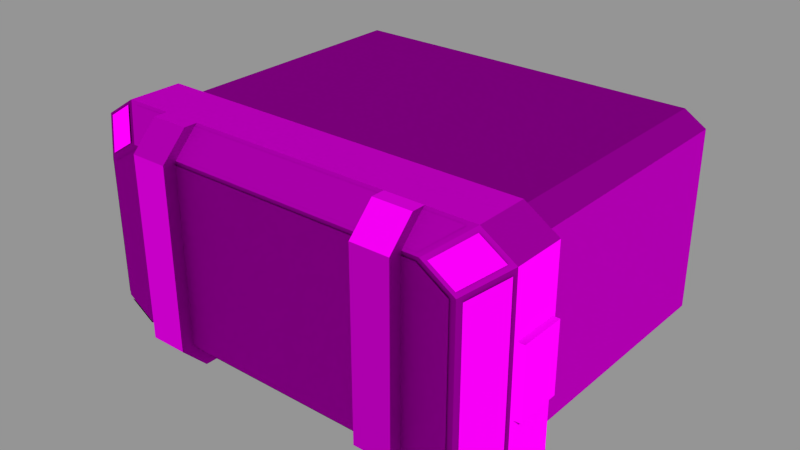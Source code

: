 # Source: InteriorLight.blend  (saved by Blender 2.76.0; exported with 4.5.12 LTS)
import bpy
from mathutils import Matrix  # noqa: F401  (used for matrix-valued properties, if any)

bpy.ops.wm.read_factory_settings(use_empty=True)
scene = bpy.context.scene
scene.name = 'Untitled'

# ---- collections
col_collection_1 = bpy.data.collections.new('Collection 1'); scene.collection.children.link(col_collection_1)

# ---- images (referenced by path relative to the original .blend; pixels are not part of the script)
import os
ASSET_DIR = os.environ.get("B2B_ASSET_DIR", "")  # directory of the original .blend (textures are referenced by path, not embedded)
HERE = os.path.dirname(os.path.abspath(__file__))  # packed textures are extracted next to this script under _unpacked/

def load_image(name, relpath, width, height, colorspace="sRGB"):
    """Load a texture the original file referenced (path relative to the .blend, or extracted next to this script)."""
    p = next((c for c in (os.path.join(HERE, relpath), os.path.join(ASSET_DIR, relpath)) if relpath and os.path.exists(c)), "")
    if p:
        img = bpy.data.images.load(p, check_existing=True)
        img.name = name
    else:  # same state as the original file: an image datablock whose file is absent (Cycles renders it pink)
        img = bpy.data.images.new(name, width, height)
        img.source = "FILE"
        img.filepath = "//" + (relpath or name)
    img.colorspace_settings.name = colorspace
    return img
img_large_light_spot_cm_dds = load_image('large_light_spot_cm.dds', 'large_light_spot_cm.dds', 1024, 1024, 'sRGB')
img_large_light_spot_ng_dds = load_image('large_light_spot_ng.dds', 'large_light_spot_ng.dds', 1024, 1024, 'Non-Color')
img_large_light_spot_add_dds = load_image('large_light_spot_add.dds', 'large_light_spot_add.dds', 1024, 1024, 'Non-Color')
img_large_light_spot_de_dds = load_image('large_light_spot_de.dds', 'large_light_spot_de.dds', 1024, 1024, 'sRGB')
img_large_light_spot_ns_dds = load_image('large_light_spot_ns.dds', 'large_light_spot_ns.dds', 1024, 1024, 'Non-Color')
img_paneltexture_cm_dds = load_image('PanelTexture_cm.dds', 'PanelTexture_cm.dds', 1024, 1024, 'sRGB')
img_paneltexture_ng_dds = load_image('PanelTexture_ng.dds', 'PanelTexture_ng.dds', 1024, 1024, 'Non-Color')
img_paneltexture_add_dds = load_image('PanelTexture_add.dds', 'PanelTexture_add.dds', 1024, 1024, 'Non-Color')
img_paneltexture_me_dds = load_image('PanelTexture_me.dds', 'PanelTexture_me.dds', 1024, 1024, 'sRGB')
img_paneltexture_ns_dds = load_image('PanelTexture_ns.dds', 'PanelTexture_ns.dds', 1024, 1024, 'Non-Color')

# ---- materials (node trees are filled in below, after node groups)
mat_light = bpy.data.materials.new('Light')
mat_light.alpha_threshold = 0.0
mat_light.roughness = 0.5
mat_emissive = bpy.data.materials.new('Emissive')
mat_emissive.alpha_threshold = 0.0
mat_emissive.roughness = 0.5
mat_emissive5 = bpy.data.materials.new('Emissive5')
mat_emissive5.alpha_threshold = 0.0
mat_emissive5.roughness = 0.5

# ---- node groups
ng_spaceengineers_dx11_shader_2 = bpy.data.node_groups.new('SpaceEngineers_DX11_Shader_2', 'ShaderNodeTree')
_s = ng_spaceengineers_dx11_shader_2.interface.new_socket(name='Surface', in_out='OUTPUT', socket_type='NodeSocketShader')
_s = ng_spaceengineers_dx11_shader_2.interface.new_socket(name='Base Color Map', in_out='INPUT', socket_type='NodeSocketColor')
_s.default_value = (0.8, 0.8, 0.8, 1.0)
_s = ng_spaceengineers_dx11_shader_2.interface.new_socket(name='Metalness Map', in_out='INPUT', socket_type='NodeSocketFloat')
_s.min_value = 0.0
_s.max_value = 1.0
_s = ng_spaceengineers_dx11_shader_2.interface.new_socket(name='Normal Map', in_out='INPUT', socket_type='NodeSocketColor')
_s.default_value = (0.5, 0.5, 1.0, 1.0)
_s = ng_spaceengineers_dx11_shader_2.interface.new_socket(name='Normal Map Strength', in_out='INPUT', socket_type='NodeSocketFloat')
_s.default_value = 1.5
_s.min_value = 0.0
_s.max_value = 10.0
_s = ng_spaceengineers_dx11_shader_2.interface.new_socket(name='Glossiness Map', in_out='INPUT', socket_type='NodeSocketFloat')
_s.min_value = 0.0
_s.max_value = 1.0
_s = ng_spaceengineers_dx11_shader_2.interface.new_socket(name='IOR', in_out='INPUT', socket_type='NodeSocketFloat')
_s.default_value = 1.45
_s.min_value = 0.0
_s.max_value = 1000.0
_s = ng_spaceengineers_dx11_shader_2.interface.new_socket(name='Ambient Occlusion Map', in_out='INPUT', socket_type='NodeSocketFloat')
_s.default_value = 1.0
_s.min_value = 0.0
_s.max_value = 1.0
_s = ng_spaceengineers_dx11_shader_2.interface.new_socket(name='Ambient Occlusion Power', in_out='INPUT', socket_type='NodeSocketFloat')
_s.default_value = 1.0
_s.min_value = 0.0
_s.max_value = 1.0
_s = ng_spaceengineers_dx11_shader_2.interface.new_socket(name='Emissivity Map', in_out='INPUT', socket_type='NodeSocketFloat')
_s.min_value = 0.0
_s.max_value = 1.0
_s = ng_spaceengineers_dx11_shader_2.interface.new_socket(name='Emissive Strength', in_out='INPUT', socket_type='NodeSocketFloat')
_s.default_value = 1.0
_s.min_value = 0.0
_s.max_value = 100.0
_s = ng_spaceengineers_dx11_shader_2.interface.new_socket(name='Emissive Color Override', in_out='INPUT', socket_type='NodeSocketFloat')
_s.min_value = 0.0
_s.max_value = 1.0
_s = ng_spaceengineers_dx11_shader_2.interface.new_socket(name='Emissive Color', in_out='INPUT', socket_type='NodeSocketColor')
_s.default_value = (0.0, 1.0, 0.0, 1.0)
_s = ng_spaceengineers_dx11_shader_2.interface.new_socket(name='Coloring Mask', in_out='INPUT', socket_type='NodeSocketFloat')
_s.min_value = 0.0
_s.max_value = 1.0
_s = ng_spaceengineers_dx11_shader_2.interface.new_socket(name='Recolor', in_out='INPUT', socket_type='NodeSocketColor')
_s.default_value = (0.8, 0.8, 0.8, 1.0)
_N = ng_spaceengineers_dx11_shader_2.nodes; _L = ng_spaceengineers_dx11_shader_2.links
n0 = _N.new('NodeFrame'); n0.name = 'F.AO'; n0.location = (-777, 439)
n0.label = 'Ambient Occlusion'
n0.width = 558
n1 = _N.new('NodeGroupInput'); n1.name = 'Input.PBR'; n1.location = (-898, -215)
n1.width = 195
n2 = _N.new('ShaderNodeInvert'); n2.name = 'RoughnessInvert'; n2.location = (-488, -178)
n2.hide = True
n3 = _N.new('NodeFrame'); n3.name = 'F.Recolor'; n3.location = (-975, -404)
n3.label = 'Recoloring'
n3.width = 1011
n4 = _N.new('NodeGroupInput'); n4.name = 'Input.Recolor'; n4.location = (-673, -11)
n4.width = 195
n5 = _N.new('NodeReroute'); n5.name = 'RR.Recolor'; n5.location = (-416, -35)
n5.width = 100
n5.socket_idname = 'NodeSocketFloatUnsigned'
n6 = _N.new('ShaderNodeSeparateColor'); n6.name = 'Recolor.Separate'; n6.location = (-219, -77)
n6.hide = True
n7 = _N.new('NodeReroute'); n7.name = 'RR.BaseColor'; n7.location = (-400, -45)
n7.width = 100
n8 = _N.new('ShaderNodeRGBCurve'); n8.name = 'Recolor.Contrast'; n8.location = (-324, -130)
n8.width = 211
_c = n8.mapping.curves[3]
while len(_c.points) > 2: _c.points.remove(_c.points[-1])
_c.points[0].location = (0.0, 0.0); _c.points[0].handle_type = 'AUTO'
_c.points[1].location = (0.13, 0.38); _c.points[1].handle_type = 'AUTO'
_p = _c.points.new(1.0, 1.0); _p.handle_type = 'AUTO'
n8.mapping.update()
n9 = _N.new('ShaderNodeMath'); n9.name = 'Recolor.Darken'; n9.location = (-77, -109)
n9.hide = True
n9.operation = 'MULTIPLY'
n9.use_clamp = True
n10 = _N.new('ShaderNodeCombineColor'); n10.name = 'Recolor.Combine'; n10.location = (50, -77)
n10.hide = True
n11 = _N.new('ShaderNodeMix'); n11.name = 'RecolorMixColor'; n11.location = (190, -37)
n11.hide = True
n11.data_type = 'RGBA'
n11.clamp_result = True
n12 = _N.new('NodeGroupInput'); n12.name = 'Input.AO'; n12.location = (-157, -67)
n12.width = 188
n13 = _N.new('ShaderNodeMath'); n13.name = 'AOPower'; n13.location = (80, -102)
n13.hide = True
n13.operation = 'POWER'
n13.use_clamp = True
n14 = _N.new('ShaderNodeMix'); n14.name = 'AOMult'; n14.location = (254, -103)
n14.hide = True
n14.data_type = 'RGBA'
n14.blend_type = 'MULTIPLY'
n14.inputs[0].default_value = 1.0
n15 = _N.new('NodeReroute'); n15.name = 'RR.Roughness'; n15.location = (-344, -188)
n15.label = 'Roughness'
n15.width = 100
n16 = _N.new('NodeGroupInput'); n16.name = 'Input.Normal'; n16.location = (-1193, 95)
n16.width = 188
n17 = _N.new('ShaderNodeNormalMap'); n17.name = 'NormalMap'; n17.location = (-914, 195)
n18 = _N.new('NodeReroute'); n18.name = 'RR.NormalA'; n18.location = (-677, 159)
n18.width = 100
n18.socket_idname = 'NodeSocketVector'
n19 = _N.new('NodeReroute'); n19.name = 'RR.NormalB'; n19.location = (-204, 158)
n19.width = 100
n19.socket_idname = 'NodeSocketVector'
n20 = _N.new('NodeFrame'); n20.name = 'F.Dielectric'; n20.location = (174, 160)
n20.label = 'Dielectric'
n20.width = 516
n21 = _N.new('ShaderNodeBsdfDiffuse'); n21.name = 'DielectricDiffuseBSDF'; n21.location = (-200, 100)
n22 = _N.new('NodeFrame'); n22.name = 'F.Emission'; n22.location = (285, -860)
n22.label = 'Emission'
n22.width = 695
n23 = _N.new('NodeGroupInput'); n23.name = 'Input.Emission'; n23.location = (-350, 76)
n23.width = 195
n24 = _N.new('NodeReroute'); n24.name = 'RR.EmissiveColor'; n24.location = (-369, -93)
n24.width = 100
n25 = _N.new('ShaderNodeMix'); n25.name = 'EmissionMixColor'; n25.location = (-71, 34)
n25.data_type = 'RGBA'
n25.clamp_result = True
n26 = _N.new('ShaderNodeEmission'); n26.name = 'Emissions'; n26.location = (118, 53)
n27 = _N.new('NodeReroute'); n27.name = 'RR.Metalness'; n27.location = (-102, -251)
n27.label = 'Metalness'
n27.width = 100
n27.socket_idname = 'NodeSocketFloatUnsigned'
n28 = _N.new('NodeFrame'); n28.name = 'F.Metallic'; n28.location = (177, -417)
n28.label = 'Metallic'
n28.width = 536
n29 = _N.new('ShaderNodeFresnel'); n29.name = 'Fresnel'; n29.location = (-561, 70)
n30 = _N.new('ShaderNodeMix'); n30.name = 'MetallicMixColor'; n30.location = (-193, 92)
n30.data_type = 'RGBA'
n30.inputs[7].default_value = (1.0, 1.0, 1.0, 1.0)
n31 = _N.new('ShaderNodeBsdfAnisotropic'); n31.name = 'MetallicGlossyBSDF'; n31.location = (-200, -100)
n31.distribution = 'ASHIKHMIN_SHIRLEY'
n32 = _N.new('ShaderNodeMixShader'); n32.name = 'MetallicMixShader'; n32.location = (136, 2)
n33 = _N.new('ShaderNodeBsdfAnisotropic'); n33.name = 'DieletricGlossBSDF'; n33.location = (-200, -200)
n33.distribution = 'ASHIKHMIN_SHIRLEY'
n34 = _N.new('ShaderNodeMixShader'); n34.name = 'DieletricMixShader'; n34.location = (116, -46)
n35 = _N.new('NodeReroute'); n35.name = 'RR.Emissivity.Map'; n35.location = (100, 89)
n35.width = 100
n35.socket_idname = 'NodeSocketFloatUnsigned'
n36 = _N.new('ShaderNodeMixShader'); n36.name = 'ComponentsMixShader'; n36.location = (649, -194)
n37 = _N.new('ShaderNodeMixShader'); n37.name = 'EmmissionMixShader'; n37.location = (878, -498)
n38 = _N.new('NodeGroupOutput'); n38.name = 'Output'; n38.location = (1163, -503)
n39 = _N.new('ShaderNodeMath'); n39.name = 'Math'; n39.location = (0, 0)
n39.operation = 'POWER'
n40 = _N.new('ShaderNodeMath'); n40.name = 'Math.001'; n40.location = (0, 0)
n40.operation = 'POWER'
n4.parent = n3
n5.parent = n3
n6.parent = n3
n7.parent = n3
n8.parent = n3
n9.parent = n3
n10.parent = n3
n11.parent = n3
n12.parent = n0
n13.parent = n0
n14.parent = n0
n21.parent = n20
n23.parent = n22
n24.parent = n22
n25.parent = n22
n26.parent = n22
n30.parent = n28
n31.parent = n28
n32.parent = n28
n33.parent = n20
n34.parent = n20
n35.parent = n22
_L.new(n1.outputs[4], n2.inputs[1])
_L.new(n4.outputs[12], n5.inputs[0])
_L.new(n4.outputs[13], n6.inputs[0])
_L.new(n4.outputs[0], n7.inputs[0])
_L.new(n7.outputs[0], n8.inputs[1])
_L.new(n6.outputs[2], n9.inputs[0])
_L.new(n8.outputs[0], n9.inputs[1])
_L.new(n6.outputs[0], n10.inputs[0])
_L.new(n6.outputs[1], n10.inputs[1])
_L.new(n9.outputs[0], n10.inputs[2])
_L.new(n5.outputs[0], n11.inputs[0])
_L.new(n7.outputs[0], n11.inputs[6])
_L.new(n10.outputs[0], n11.inputs[7])
_L.new(n12.outputs[6], n13.inputs[0])
_L.new(n12.outputs[7], n13.inputs[1])
_L.new(n11.outputs[2], n14.inputs[6])
_L.new(n13.outputs[0], n14.inputs[7])
_L.new(n2.outputs[0], n15.inputs[0])
_L.new(n16.outputs[3], n17.inputs[0])
_L.new(n16.outputs[2], n17.inputs[1])
_L.new(n17.outputs[0], n18.inputs[0])
_L.new(n18.outputs[0], n19.inputs[0])
_L.new(n14.outputs[2], n21.inputs[0])
_L.new(n15.outputs[0], n21.inputs[1])
_L.new(n19.outputs[0], n21.inputs[2])
_L.new(n11.outputs[2], n24.inputs[0])
_L.new(n23.outputs[10], n25.inputs[0])
_L.new(n24.outputs[0], n25.inputs[6])
_L.new(n23.outputs[11], n25.inputs[7])
_L.new(n25.outputs[2], n26.inputs[0])
_L.new(n23.outputs[9], n26.inputs[1])
_L.new(n1.outputs[1], n27.inputs[0])
_L.new(n16.outputs[5], n29.inputs[0])
_L.new(n18.outputs[0], n29.inputs[1])
_L.new(n29.outputs[0], n30.inputs[0])
_L.new(n27.outputs[0], n30.inputs[6])
_L.new(n11.outputs[2], n31.inputs[0])
_L.new(n19.outputs[0], n31.inputs[4])
_L.new(n30.outputs[2], n32.inputs[0])
_L.new(n21.outputs[0], n32.inputs[1])
_L.new(n31.outputs[0], n32.inputs[2])
_L.new(n19.outputs[0], n33.inputs[4])
_L.new(n29.outputs[0], n34.inputs[0])
_L.new(n21.outputs[0], n34.inputs[1])
_L.new(n33.outputs[0], n34.inputs[2])
_L.new(n23.outputs[8], n35.inputs[0])
_L.new(n27.outputs[0], n36.inputs[0])
_L.new(n34.outputs[0], n36.inputs[1])
_L.new(n32.outputs[0], n36.inputs[2])
_L.new(n35.outputs[0], n37.inputs[0])
_L.new(n36.outputs[0], n37.inputs[1])
_L.new(n26.outputs[0], n37.inputs[2])
_L.new(n37.outputs[0], n38.inputs[0])
_L.new(n15.outputs[0], n39.inputs[0])
_L.new(n39.outputs[0], n33.inputs[1])
_L.new(n15.outputs[0], n40.inputs[0])
_L.new(n40.outputs[0], n31.inputs[1])
n38.is_active_output = True
ng_spaceengineers_dx9_shader = bpy.data.node_groups.new('SpaceEngineers_DX9_Shader', 'ShaderNodeTree')
_s = ng_spaceengineers_dx9_shader.interface.new_socket(name='Surface', in_out='OUTPUT', socket_type='NodeSocketShader')
_s = ng_spaceengineers_dx9_shader.interface.new_socket(name='Diffuse', in_out='INPUT', socket_type='NodeSocketColor')
_s = ng_spaceengineers_dx9_shader.interface.new_socket(name='Emissive', in_out='INPUT', socket_type='NodeSocketFloat')
_s.default_value = 1.0
_s.min_value = 0.0
_s.max_value = 1.0
_s = ng_spaceengineers_dx9_shader.interface.new_socket(name='Normal Map', in_out='INPUT', socket_type='NodeSocketColor')
_s.default_value = (0.5, 0.5, 1.0, 1.0)
_s = ng_spaceengineers_dx9_shader.interface.new_socket(name='Specularity', in_out='INPUT', socket_type='NodeSocketFloat')
_s.min_value = 0.0
_s.max_value = 1.0
_s = ng_spaceengineers_dx9_shader.interface.new_socket(name='Uniform Color', in_out='INPUT', socket_type='NodeSocketColor')
_s.default_value = (1.0, 1.0, 1.0, 1.0)
_s = ng_spaceengineers_dx9_shader.interface.new_socket(name='Specular Intensity', in_out='INPUT', socket_type='NodeSocketFloat')
_s.min_value = 0.0
_s.max_value = 1000.0
_s = ng_spaceengineers_dx9_shader.interface.new_socket(name='Specular Power', in_out='INPUT', socket_type='NodeSocketFloat')
_s.min_value = 0.0
_s.max_value = 1000.0
_N = ng_spaceengineers_dx9_shader.nodes; _L = ng_spaceengineers_dx9_shader.links
n0 = _N.new('NodeGroupInput'); n0.name = 'Group Input'; n0.location = (-400, 0)
n1 = _N.new('NodeGroupOutput'); n1.name = 'Group Output'; n1.location = (200, 0)
n2 = _N.new('ShaderNodeNormalMap'); n2.name = 'NormalMap'; n2.location = (-200, -200)
n3 = _N.new('ShaderNodeBsdfDiffuse'); n3.name = 'DiffuseColor'; n3.location = (-200, 0)
n3.label = 'Diffuse Color'
_L.new(n0.outputs[2], n2.inputs[1])
_L.new(n0.outputs[0], n3.inputs[0])
_L.new(n2.outputs[0], n3.inputs[2])
_L.new(n3.outputs[0], n1.inputs[0])
n1.is_active_output = True

# ---- material node trees
mat_light.use_nodes = True; mat_light.node_tree.nodes.clear()
_N = mat_light.node_tree.nodes; _L = mat_light.node_tree.links
n0 = _N.new('ShaderNodeOutputMaterial'); n0.name = 'Material Output'; n0.location = (800, 150)
n1 = _N.new('ShaderNodeTexImage'); n1.name = 'ColorMetalTexture'; n1.location = (-200, 600)
n1.label = 'ColorMetalTexture'
n1.width = 140
n1.hide = True
n1.image = img_large_light_spot_cm_dds
n2 = _N.new('ShaderNodeTexImage'); n2.name = 'ColorMetal2Texture'; n2.location = (-200, 550)
n2.label = 'ColorMetal2Texture'
n2.width = 140
n2.hide = True
n2.image = img_large_light_spot_cm_dds
n3 = _N.new('ShaderNodeTexImage'); n3.name = 'NormalGlossTexture'; n3.location = (-200, 500)
n3.label = 'NormalGlossTexture'
n3.width = 140
n3.hide = True
n3.image = img_large_light_spot_ng_dds
n4 = _N.new('ShaderNodeTexImage'); n4.name = 'NormalGloss2Texture'; n4.location = (-200, 450)
n4.label = 'NormalGloss2Texture'
n4.width = 140
n4.hide = True
n4.image = img_large_light_spot_ng_dds
n5 = _N.new('ShaderNodeTexImage'); n5.name = 'AddMapsTexture'; n5.location = (-200, 400)
n5.label = 'AddMapsTexture'
n5.width = 140
n5.hide = True
n5.image = img_large_light_spot_add_dds
n6 = _N.new('ShaderNodeTexImage'); n6.name = 'AddMaps2Texture'; n6.location = (-200, 350)
n6.label = 'AddMaps2Texture'
n6.width = 140
n6.hide = True
n6.image = img_large_light_spot_add_dds
n7 = _N.new('ShaderNodeTexImage'); n7.name = 'AlphamaskTexture'; n7.location = (-200, 300)
n7.label = 'AlphamaskTexture'
n7.width = 140
n7.hide = True
n8 = _N.new('ShaderNodeSeparateColor'); n8.name = 'SplitAddMaps'; n8.location = (0, 400)
n8.label = 'Split AddMaps'
n8.hide = True
n9 = _N.new('ShaderNodeGroup'); n9.name = 'DX11Shader'; n9.location = (250, 600)
n9.width = 207
n9.node_tree = ng_spaceengineers_dx11_shader_2
n9.inputs[3].default_value = 1.5
n9.inputs[5].default_value = 1.45
n9.inputs[7].default_value = 1.0
n9.inputs[9].default_value = 1.0
n9.inputs[10].default_value = 0.0
n9.inputs[11].default_value = (0.0, 1.0, 0.0, 1.0)
n9.inputs[13].default_value = (0.8, 0.8, 0.8, 1.0)
n10 = _N.new('NodeFrame'); n10.name = 'DX11Frame'; n10.location = (0, 0)
n10.label = 'DirectX 11 Textures'
n10.width = 150
n10.label_size = 25
n11 = _N.new('ShaderNodeTexImage'); n11.name = 'DiffuseTexture'; n11.location = (-200, -100)
n11.label = 'DiffuseTexture'
n11.width = 140
n11.hide = True
n11.image = img_large_light_spot_de_dds
n12 = _N.new('ShaderNodeTexImage'); n12.name = 'Diffuse2Texture'; n12.location = (-200, -150)
n12.label = 'Diffuse2Texture'
n12.width = 140
n12.hide = True
n12.image = img_large_light_spot_de_dds
n13 = _N.new('ShaderNodeTexImage'); n13.name = 'NormalTexture'; n13.location = (-200, -200)
n13.label = 'NormalTexture'
n13.width = 140
n13.hide = True
n13.image = img_large_light_spot_ns_dds
n14 = _N.new('ShaderNodeTexImage'); n14.name = 'Normal2Texture'; n14.location = (-200, -250)
n14.label = 'Normal2Texture'
n14.width = 140
n14.hide = True
n14.image = img_large_light_spot_ns_dds
n15 = _N.new('ShaderNodeRGB'); n15.name = 'DiffuseColor'; n15.location = (-200, -300)
n15.label = 'Diffuse Color'
n15.outputs[0].default_value = (1.0, 1.0, 1.0, 1.0)
n16 = _N.new('ShaderNodeValue'); n16.name = 'SpecularIntensity'; n16.location = (0, -300)
n16.label = 'Specular Intensity'
n16.outputs[0].default_value = 0.0
n17 = _N.new('ShaderNodeValue'); n17.name = 'SpecularPower'; n17.location = (0, -400)
n17.label = 'Specular Power'
n17.outputs[0].default_value = 0.0
n18 = _N.new('ShaderNodeGroup'); n18.name = 'DX9Shader'; n18.location = (250, -50)
n18.width = 207
n18.node_tree = ng_spaceengineers_dx9_shader
n19 = _N.new('NodeFrame'); n19.name = 'DX9Frame'; n19.location = (0, 0)
n19.label = 'DirectX 9 Textures'
n19.width = 150
n19.label_size = 25
n20 = _N.new('ShaderNodeMixShader'); n20.name = 'ShaderToggle'; n20.location = (600, 150)
n20.label = 'Shader Toggle'
n20.inputs[0].default_value = 1.0
n1.parent = n10
n2.parent = n10
n3.parent = n10
n4.parent = n10
n5.parent = n10
n6.parent = n10
n7.parent = n10
n8.parent = n10
n9.parent = n10
n11.parent = n19
n12.parent = n19
n13.parent = n19
n14.parent = n19
n15.parent = n19
n16.parent = n19
n17.parent = n19
n18.parent = n19
_L.new(n5.outputs[0], n8.inputs[0])
_L.new(n1.outputs[0], n9.inputs[0])
_L.new(n2.outputs[1], n9.inputs[1])
_L.new(n3.outputs[0], n9.inputs[2])
_L.new(n4.outputs[1], n9.inputs[4])
_L.new(n8.outputs[0], n9.inputs[6])
_L.new(n8.outputs[1], n9.inputs[8])
_L.new(n6.outputs[1], n9.inputs[12])
_L.new(n11.outputs[0], n18.inputs[0])
_L.new(n12.outputs[1], n18.inputs[1])
_L.new(n13.outputs[0], n18.inputs[2])
_L.new(n14.outputs[1], n18.inputs[3])
_L.new(n15.outputs[0], n18.inputs[4])
_L.new(n16.outputs[0], n18.inputs[5])
_L.new(n17.outputs[0], n18.inputs[6])
_L.new(n9.outputs[0], n20.inputs[1])
_L.new(n18.outputs[0], n20.inputs[2])
_L.new(n20.outputs[0], n0.inputs[0])
n0.is_active_output = True
mat_emissive.use_nodes = True; mat_emissive.node_tree.nodes.clear()
_N = mat_emissive.node_tree.nodes; _L = mat_emissive.node_tree.links
n0 = _N.new('ShaderNodeOutputMaterial'); n0.name = 'Material Output'; n0.location = (800, 150)
n1 = _N.new('ShaderNodeTexImage'); n1.name = 'ColorMetalTexture'; n1.location = (-200, 600)
n1.label = 'ColorMetalTexture'
n1.width = 140
n1.hide = True
n1.image = img_large_light_spot_cm_dds
n2 = _N.new('ShaderNodeTexImage'); n2.name = 'ColorMetal2Texture'; n2.location = (-200, 550)
n2.label = 'ColorMetal2Texture'
n2.width = 140
n2.hide = True
n2.image = img_large_light_spot_cm_dds
n3 = _N.new('ShaderNodeTexImage'); n3.name = 'NormalGlossTexture'; n3.location = (-200, 500)
n3.label = 'NormalGlossTexture'
n3.width = 140
n3.hide = True
n3.image = img_large_light_spot_ng_dds
n4 = _N.new('ShaderNodeTexImage'); n4.name = 'NormalGloss2Texture'; n4.location = (-200, 450)
n4.label = 'NormalGloss2Texture'
n4.width = 140
n4.hide = True
n4.image = img_large_light_spot_ng_dds
n5 = _N.new('ShaderNodeTexImage'); n5.name = 'AddMapsTexture'; n5.location = (-200, 400)
n5.label = 'AddMapsTexture'
n5.width = 140
n5.hide = True
n5.image = img_large_light_spot_add_dds
n6 = _N.new('ShaderNodeTexImage'); n6.name = 'AddMaps2Texture'; n6.location = (-200, 350)
n6.label = 'AddMaps2Texture'
n6.width = 140
n6.hide = True
n6.image = img_large_light_spot_add_dds
n7 = _N.new('ShaderNodeTexImage'); n7.name = 'AlphamaskTexture'; n7.location = (-200, 300)
n7.label = 'AlphamaskTexture'
n7.width = 140
n7.hide = True
n8 = _N.new('ShaderNodeSeparateColor'); n8.name = 'SplitAddMaps'; n8.location = (0, 400)
n8.label = 'Split AddMaps'
n8.hide = True
n9 = _N.new('ShaderNodeGroup'); n9.name = 'DX11Shader'; n9.location = (250, 600)
n9.width = 207
n9.node_tree = ng_spaceengineers_dx11_shader_2
n9.inputs[3].default_value = 1.5
n9.inputs[5].default_value = 1.45
n9.inputs[7].default_value = 1.0
n9.inputs[9].default_value = 1.0
n9.inputs[10].default_value = 0.0
n9.inputs[11].default_value = (0.0, 1.0, 0.0, 1.0)
n9.inputs[13].default_value = (0.8, 0.8, 0.8, 1.0)
n10 = _N.new('NodeFrame'); n10.name = 'DX11Frame'; n10.location = (0, 0)
n10.label = 'DirectX 11 Textures'
n10.width = 150
n10.label_size = 25
n11 = _N.new('ShaderNodeTexImage'); n11.name = 'DiffuseTexture'; n11.location = (-200, -100)
n11.label = 'DiffuseTexture'
n11.width = 140
n11.hide = True
n11.image = img_large_light_spot_de_dds
n12 = _N.new('ShaderNodeTexImage'); n12.name = 'Diffuse2Texture'; n12.location = (-200, -150)
n12.label = 'Diffuse2Texture'
n12.width = 140
n12.hide = True
n12.image = img_large_light_spot_de_dds
n13 = _N.new('ShaderNodeTexImage'); n13.name = 'NormalTexture'; n13.location = (-200, -200)
n13.label = 'NormalTexture'
n13.width = 140
n13.hide = True
n13.image = img_large_light_spot_ns_dds
n14 = _N.new('ShaderNodeTexImage'); n14.name = 'Normal2Texture'; n14.location = (-200, -250)
n14.label = 'Normal2Texture'
n14.width = 140
n14.hide = True
n14.image = img_large_light_spot_ns_dds
n15 = _N.new('ShaderNodeRGB'); n15.name = 'DiffuseColor'; n15.location = (-200, -300)
n15.label = 'Diffuse Color'
n15.outputs[0].default_value = (1.0, 1.0, 1.0, 1.0)
n16 = _N.new('ShaderNodeValue'); n16.name = 'SpecularIntensity'; n16.location = (0, -300)
n16.label = 'Specular Intensity'
n16.outputs[0].default_value = 0.0
n17 = _N.new('ShaderNodeValue'); n17.name = 'SpecularPower'; n17.location = (0, -400)
n17.label = 'Specular Power'
n17.outputs[0].default_value = 0.0
n18 = _N.new('ShaderNodeGroup'); n18.name = 'DX9Shader'; n18.location = (250, -50)
n18.width = 207
n18.node_tree = ng_spaceengineers_dx9_shader
n19 = _N.new('NodeFrame'); n19.name = 'DX9Frame'; n19.location = (0, 0)
n19.label = 'DirectX 9 Textures'
n19.width = 150
n19.label_size = 25
n20 = _N.new('ShaderNodeMixShader'); n20.name = 'ShaderToggle'; n20.location = (600, 150)
n20.label = 'Shader Toggle'
n20.inputs[0].default_value = 1.0
n1.parent = n10
n2.parent = n10
n3.parent = n10
n4.parent = n10
n5.parent = n10
n6.parent = n10
n7.parent = n10
n8.parent = n10
n9.parent = n10
n11.parent = n19
n12.parent = n19
n13.parent = n19
n14.parent = n19
n15.parent = n19
n16.parent = n19
n17.parent = n19
n18.parent = n19
_L.new(n5.outputs[0], n8.inputs[0])
_L.new(n1.outputs[0], n9.inputs[0])
_L.new(n2.outputs[1], n9.inputs[1])
_L.new(n3.outputs[0], n9.inputs[2])
_L.new(n4.outputs[1], n9.inputs[4])
_L.new(n8.outputs[0], n9.inputs[6])
_L.new(n8.outputs[1], n9.inputs[8])
_L.new(n6.outputs[1], n9.inputs[12])
_L.new(n11.outputs[0], n18.inputs[0])
_L.new(n12.outputs[1], n18.inputs[1])
_L.new(n13.outputs[0], n18.inputs[2])
_L.new(n14.outputs[1], n18.inputs[3])
_L.new(n15.outputs[0], n18.inputs[4])
_L.new(n16.outputs[0], n18.inputs[5])
_L.new(n17.outputs[0], n18.inputs[6])
_L.new(n9.outputs[0], n20.inputs[1])
_L.new(n18.outputs[0], n20.inputs[2])
_L.new(n20.outputs[0], n0.inputs[0])
n0.is_active_output = True
mat_emissive5.use_nodes = True; mat_emissive5.node_tree.nodes.clear()
_N = mat_emissive5.node_tree.nodes; _L = mat_emissive5.node_tree.links
n0 = _N.new('ShaderNodeOutputMaterial'); n0.name = 'Material Output'; n0.location = (800, 150)
n1 = _N.new('ShaderNodeTexImage'); n1.name = 'ColorMetalTexture'; n1.location = (-200, 600)
n1.label = 'ColorMetalTexture'
n1.width = 140
n1.hide = True
n1.image = img_paneltexture_cm_dds
n2 = _N.new('ShaderNodeTexImage'); n2.name = 'ColorMetal2Texture'; n2.location = (-200, 550)
n2.label = 'ColorMetal2Texture'
n2.width = 140
n2.hide = True
n2.image = img_paneltexture_cm_dds
n3 = _N.new('ShaderNodeTexImage'); n3.name = 'NormalGlossTexture'; n3.location = (-200, 500)
n3.label = 'NormalGlossTexture'
n3.width = 140
n3.hide = True
n3.image = img_paneltexture_ng_dds
n4 = _N.new('ShaderNodeTexImage'); n4.name = 'NormalGloss2Texture'; n4.location = (-200, 450)
n4.label = 'NormalGloss2Texture'
n4.width = 140
n4.hide = True
n4.image = img_paneltexture_ng_dds
n5 = _N.new('ShaderNodeTexImage'); n5.name = 'AddMapsTexture'; n5.location = (-200, 400)
n5.label = 'AddMapsTexture'
n5.width = 140
n5.hide = True
n5.image = img_paneltexture_add_dds
n6 = _N.new('ShaderNodeTexImage'); n6.name = 'AddMaps2Texture'; n6.location = (-200, 350)
n6.label = 'AddMaps2Texture'
n6.width = 140
n6.hide = True
n6.image = img_paneltexture_add_dds
n7 = _N.new('ShaderNodeTexImage'); n7.name = 'AlphamaskTexture'; n7.location = (-200, 300)
n7.label = 'AlphamaskTexture'
n7.width = 140
n7.hide = True
n8 = _N.new('ShaderNodeSeparateColor'); n8.name = 'SplitAddMaps'; n8.location = (0, 400)
n8.label = 'Split AddMaps'
n8.hide = True
n9 = _N.new('ShaderNodeGroup'); n9.name = 'DX11Shader'; n9.location = (250, 600)
n9.width = 207
n9.node_tree = ng_spaceengineers_dx11_shader_2
n9.inputs[3].default_value = 1.5
n9.inputs[5].default_value = 1.45
n9.inputs[7].default_value = 1.0
n9.inputs[9].default_value = 1.0
n9.inputs[10].default_value = 0.0
n9.inputs[11].default_value = (0.0, 1.0, 0.0, 1.0)
n9.inputs[13].default_value = (0.8, 0.8, 0.8, 1.0)
n10 = _N.new('NodeFrame'); n10.name = 'DX11Frame'; n10.location = (0, 0)
n10.label = 'DirectX 11 Textures'
n10.width = 150
n10.label_size = 25
n11 = _N.new('ShaderNodeTexImage'); n11.name = 'DiffuseTexture'; n11.location = (-200, -100)
n11.label = 'DiffuseTexture'
n11.width = 140
n11.hide = True
n11.image = img_paneltexture_me_dds
n12 = _N.new('ShaderNodeTexImage'); n12.name = 'Diffuse2Texture'; n12.location = (-200, -150)
n12.label = 'Diffuse2Texture'
n12.width = 140
n12.hide = True
n12.image = img_paneltexture_me_dds
n13 = _N.new('ShaderNodeTexImage'); n13.name = 'NormalTexture'; n13.location = (-200, -200)
n13.label = 'NormalTexture'
n13.width = 140
n13.hide = True
n13.image = img_paneltexture_ns_dds
n14 = _N.new('ShaderNodeTexImage'); n14.name = 'Normal2Texture'; n14.location = (-200, -250)
n14.label = 'Normal2Texture'
n14.width = 140
n14.hide = True
n14.image = img_paneltexture_ns_dds
n15 = _N.new('ShaderNodeRGB'); n15.name = 'DiffuseColor'; n15.location = (-200, -300)
n15.label = 'Diffuse Color'
n15.outputs[0].default_value = (1.0, 1.0, 1.0, 1.0)
n16 = _N.new('ShaderNodeValue'); n16.name = 'SpecularIntensity'; n16.location = (0, -300)
n16.label = 'Specular Intensity'
n16.outputs[0].default_value = 0.0
n17 = _N.new('ShaderNodeValue'); n17.name = 'SpecularPower'; n17.location = (0, -400)
n17.label = 'Specular Power'
n17.outputs[0].default_value = 0.0
n18 = _N.new('ShaderNodeGroup'); n18.name = 'DX9Shader'; n18.location = (250, -50)
n18.width = 207
n18.node_tree = ng_spaceengineers_dx9_shader
n19 = _N.new('NodeFrame'); n19.name = 'DX9Frame'; n19.location = (0, 0)
n19.label = 'DirectX 9 Textures'
n19.width = 150
n19.label_size = 25
n20 = _N.new('ShaderNodeMixShader'); n20.name = 'ShaderToggle'; n20.location = (600, 150)
n20.label = 'Shader Toggle'
n20.inputs[0].default_value = 1.0
n1.parent = n10
n2.parent = n10
n3.parent = n10
n4.parent = n10
n5.parent = n10
n6.parent = n10
n7.parent = n10
n8.parent = n10
n9.parent = n10
n11.parent = n19
n12.parent = n19
n13.parent = n19
n14.parent = n19
n15.parent = n19
n16.parent = n19
n17.parent = n19
n18.parent = n19
_L.new(n5.outputs[0], n8.inputs[0])
_L.new(n1.outputs[0], n9.inputs[0])
_L.new(n2.outputs[1], n9.inputs[1])
_L.new(n3.outputs[0], n9.inputs[2])
_L.new(n4.outputs[1], n9.inputs[4])
_L.new(n8.outputs[0], n9.inputs[6])
_L.new(n8.outputs[1], n9.inputs[8])
_L.new(n6.outputs[1], n9.inputs[12])
_L.new(n11.outputs[0], n18.inputs[0])
_L.new(n12.outputs[1], n18.inputs[1])
_L.new(n13.outputs[0], n18.inputs[2])
_L.new(n14.outputs[1], n18.inputs[3])
_L.new(n15.outputs[0], n18.inputs[4])
_L.new(n16.outputs[0], n18.inputs[5])
_L.new(n17.outputs[0], n18.inputs[6])
_L.new(n9.outputs[0], n20.inputs[1])
_L.new(n18.outputs[0], n20.inputs[2])
_L.new(n20.outputs[0], n0.inputs[0])
n0.is_active_output = True

# ---- meshes
me_untitled_006 = bpy.data.meshes.new('Untitled.006')
me_untitled_006.from_pydata([(-0.1942, 1.167, 0.07203), (-0.1942, 1.167, -0.07203), (-0.1629, 1.167, 0.09206), (0.1928, 1.167, 0.07203), (0.1928, 1.167, -0.07203), (0.1615, 1.167, 0.09206), (-0.1629, 1.167, -0.09206), (0.1615, 1.167, -0.09206), (-0.1995, 1.251, -0.1233), (-0.1995, 1.195, -0.1233), (-0.1995, 1.251, 0.1233), (-0.1995, 1.195, 0.1233), (-0.2, 1.168, 0.07358), (-0.1653, 1.168, -0.09581), (-0.2342, 1.251, -0.1011), (-0.2342, 1.195, -0.1011), (-0.2342, 1.251, 0.1011), (-0.2342, 1.195, 0.1011), (-0.1653, 1.168, 0.09581), (-0.2, 1.168, -0.07358), (-0.1488, 1.195, -0.1233), (-0.1086, 1.195, -0.1233), (-0.1085, 1.195, 0.1233), (-0.1487, 1.195, 0.1233), (-0.1488, 1.181, -0.1233), (-0.1086, 1.181, -0.1233), (-0.1085, 1.154, -0.09581), (-0.1085, 1.154, 0.09581), (-0.1085, 1.181, 0.1233), (-0.1487, 1.181, 0.1233), (-0.1487, 1.154, 0.09581), (-0.1487, 1.154, -0.09581), (0.1981, 1.251, -0.1233), (0.1981, 1.195, -0.1233), (0.1981, 1.251, 0.1233), (0.1981, 1.195, 0.1233), (0.1986, 1.168, 0.07358), (0.1639, 1.168, -0.09581), (0.2328, 1.251, -0.1011), (0.2328, 1.195, -0.1011), (0.2328, 1.251, 0.1011), (0.2328, 1.195, 0.1011), (0.1639, 1.168, 0.09581), (0.1986, 1.168, -0.07358), (0.1474, 1.195, -0.1233), (0.1072, 1.195, -0.1233), (0.1071, 1.195, 0.1233), (0.1473, 1.195, 0.1233), (0.1474, 1.181, -0.1233), (0.1072, 1.181, -0.1233), (0.1071, 1.154, -0.09581), (0.1071, 1.154, 0.09581), (0.1071, 1.181, 0.1233), (0.1473, 1.181, 0.1233), (0.1473, 1.154, 0.09581), (0.1473, 1.154, -0.09581), (-0.1913, 1.532, 0.1107), (-0.2145, 1.532, -0.09584), (-0.2145, 1.532, 0.09584), (-0.1913, 1.251, -0.1107), (0.1899, 1.251, -0.1107), (0.2131, 1.251, -0.09584), (0.2131, 1.251, 0.09584), (0.1899, 1.251, 0.1107), (-0.1913, 1.251, 0.1107), (-0.2145, 1.251, 0.09584), (-0.2145, 1.251, -0.09584), (-0.2309, 1.192, 0.09388), (-0.2309, 1.192, -0.09388), (-0.2033, 1.17, -0.07163), (-0.2033, 1.17, 0.07163), (-0.1722, 1.169, 0.09531), (-0.201, 1.192, 0.1185), (-0.2274, 1.192, 0.1016), (-0.1986, 1.169, 0.07839), (-0.1986, 1.169, -0.07839), (-0.2274, 1.192, -0.1016), (-0.201, 1.192, -0.1185), (-0.1722, 1.169, -0.09531), (-0.1899, 1.192, -0.1209), (-0.1617, 1.17, -0.09823), (-0.1899, 1.192, 0.1209), (-0.1617, 1.17, 0.09823), (0.1707, 1.169, 0.09531), (0.1995, 1.192, 0.1185), (0.226, 1.192, 0.1016), (0.1972, 1.169, 0.07839), (0.1972, 1.169, -0.07839), (0.226, 1.192, -0.1016), (0.1995, 1.192, -0.1185), (0.1707, 1.169, -0.09531), (0.1885, 1.192, -0.1209), (0.1603, 1.17, -0.09823), (0.1885, 1.192, 0.1209), (0.1603, 1.17, 0.09823), (0.1899, 1.532, 0.1107), (0.2131, 1.532, 0.09584), (0.2131, 1.532, -0.09584), (0.1899, 1.532, -0.1107), (-0.1913, 1.532, -0.1107), (0.2309, 1.192, 0.09388), (0.2309, 1.192, -0.09388), (0.2033, 1.17, -0.07163), (0.2033, 1.17, 0.07163)], [], [(2, 6, 7, 5), (2, 0, 1, 6), (5, 7, 4, 3), (25, 26, 31, 24), (14, 8, 9, 15), (17, 11, 10, 16), (30, 31, 26, 27), (28, 29, 30, 27), (76, 77, 78, 75), (67, 68, 69, 70), (72, 73, 74, 71), (20, 21, 25, 24), (22, 23, 29, 28), (38, 40, 41, 39), (49, 48, 55, 50), (38, 39, 33, 32), (41, 40, 34, 35), (54, 51, 50, 55), (52, 51, 54, 53), (16, 10, 34, 40, 38, 32, 8, 14), (8, 32, 33, 9), (14, 15, 17, 16), (44, 48, 49, 45), (46, 52, 53, 47), (59, 66, 57, 99), (12, 19, 13, 37, 43, 36, 42, 18), (11, 35, 34, 10), (96, 97, 98, 99, 57, 58, 56, 95), (95, 56, 64, 63), (98, 60, 59, 99), (61, 60, 98, 97), (62, 61, 97, 96), (63, 62, 96, 95), (65, 64, 56, 58), (66, 65, 58, 57), (79, 91, 92, 80), (84, 83, 86, 85), (88, 87, 90, 89), (82, 94, 93, 81), (9, 13, 19, 15), (9, 33, 37, 13), (39, 43, 37, 33), (41, 36, 43, 39), (35, 42, 36, 41), (18, 42, 35, 11), (17, 12, 18, 11), (15, 19, 12, 17), (48, 44, 47, 53, 54, 55), (100, 103, 102, 101), (49, 50, 51, 52, 46, 45), (26, 25, 21, 22, 28, 27), (31, 30, 29, 23, 20, 24)])
me_untitled_006.polygons.foreach_set('use_smooth', [1, 1, 1, 0, 0, 0, 0, 0, 1, 1, 1, 0, 0, 0, 0, 0, 0, 0, 0, 0, 0, 0, 0, 0, 0, 0, 0, 0, 0, 0, 0, 0, 0, 0, 0, 1, 1, 1, 1, 0, 0, 0, 0, 0, 0, 0, 0, 0, 1, 0, 0, 0])
me_untitled_006.polygons.foreach_set('material_index', [1, 1, 1, 0, 0, 0, 0, 0, 1, 1, 1, 0, 0, 0, 0, 0, 0, 0, 0, 0, 0, 0, 0, 0, 0, 0, 0, 0, 0, 0, 0, 0, 0, 0, 0, 1, 1, 1, 1, 0, 0, 0, 0, 0, 0, 0, 0, 0, 1, 0, 0, 0])
_uv = me_untitled_006.uv_layers.new(name='UVChannel_1')
_uv.uv.foreach_set('vector', [0.1262, 0.4932, 0.2165, 0.4932, 0.2165, 0.5688, 0.1262, 0.5688, 0.1262, 0.4932, 0.1361, 0.4859, 0.2067, 0.4859, 0.2165, 0.4932, 0.1262, 0.5688, 0.2165, 0.5688, 0.2067, 0.5761, 0.1361, 0.5761, 0.4789, 0.9907, 0.4787, 0.9587, 0.5638, 0.9588, 0.564, 0.9907, 0.4975, 0.9891, 0.4975, 0.968, 0.5443, 0.968, 0.5443, 0.9891, 0.4507, 0.9891, 0.4507, 0.968, 0.4975, 0.968, 0.4975, 0.9891, 0.564, 0.7362, 0.5638, 0.9588, 0.4787, 0.9587, 0.4788, 0.7362, 0.4789, 0.7042, 0.564, 0.7043, 0.564, 0.7362, 0.4788, 0.7362, 0.04675, 0.5858, 0.02597, 0.5534, 0.05445, 0.518, 0.07523, 0.5505, 0.2869, 0.5902, 0.05621, 0.5902, 0.08354, 0.5563, 0.2595, 0.5563, 0.3171, 0.5534, 0.2963, 0.5858, 0.2679, 0.5505, 0.2886, 0.518, 0.5927, 0.7042, 0.5927, 0.751, 0.564, 0.751, 0.564, 0.7042, 0.5927, 0.751, 0.5927, 0.7977, 0.564, 0.7977, 0.564, 0.751, 0.5443, 0.8282, 0.5443, 0.7055, 0.5911, 0.7055, 0.5911, 0.8282, 0.4789, 0.7043, 0.564, 0.7042, 0.5638, 0.7362, 0.4787, 0.7362, 0.4975, 0.7055, 0.5443, 0.7055, 0.5443, 0.7266, 0.4975, 0.7266, 0.4507, 0.7055, 0.4975, 0.7055, 0.4975, 0.7266, 0.4507, 0.7266, 0.564, 0.9587, 0.4788, 0.9588, 0.4787, 0.7362, 0.5638, 0.7362, 0.4789, 0.9907, 0.4788, 0.9588, 0.564, 0.9587, 0.564, 0.9907, 0.263, 0.9891, 0.2444, 0.968, 0.2444, 0.7266, 0.263, 0.7055, 0.4321, 0.7055, 0.4507, 0.7266, 0.4507, 0.968, 0.4321, 0.9891, 0.4975, 0.968, 0.4975, 0.7266, 0.5443, 0.7266, 0.5443, 0.968, 0.5911, 0.951, 0.5443, 0.951, 0.5443, 0.8282, 0.5911, 0.8282, 0.564, 0.7042, 0.5927, 0.7042, 0.5927, 0.751, 0.564, 0.751, 0.564, 0.751, 0.5927, 0.751, 0.5927, 0.7977, 0.564, 0.7977, 0.7728, 0.5946, 0.7605, 0.5946, 0.7605, 0.2631, 0.7728, 0.2631, 0.07975, 0.7262, 0.2028, 0.7262, 0.2214, 0.7473, 0.2214, 0.9473, 0.2028, 0.9683, 0.07975, 0.9683, 0.06115, 0.9473, 0.06115, 0.7473, 0.4507, 0.968, 0.4507, 0.7266, 0.4975, 0.7266, 0.4975, 0.968, 0.454, 0.5627, 0.454, 0.2933, 0.4772, 0.2724, 0.8599, 0.2724, 0.8832, 0.2933, 0.8832, 0.5627, 0.8599, 0.5836, 0.4772, 0.5836, 0.4937, 0.2631, 0.6631, 0.2631, 0.6631, 0.5946, 0.4937, 0.5946, 0.9422, 0.2631, 0.9422, 0.5946, 0.7728, 0.5946, 0.7728, 0.2631, 0.3963, 0.5946, 0.384, 0.5946, 0.384, 0.2631, 0.3963, 0.2631, 0.4815, 0.5946, 0.3963, 0.5946, 0.3963, 0.2631, 0.4815, 0.2631, 0.4937, 0.5946, 0.4815, 0.5946, 0.4815, 0.2631, 0.4937, 0.2631, 0.6754, 0.5946, 0.6631, 0.5946, 0.6631, 0.2631, 0.6754, 0.2631, 0.7605, 0.5946, 0.6754, 0.5946, 0.6754, 0.2631, 0.7605, 0.2631, 0.2131, 0.5015, 0.2131, 0.5773, 0.1752, 0.5716, 0.1752, 0.5071, 0.3212, 0.5185, 0.2927, 0.5637, 0.272, 0.5383, 0.3004, 0.4931, 0.05087, 0.4931, 0.07935, 0.5383, 0.05857, 0.5637, 0.03009, 0.5185, 0.1752, 0.5071, 0.1752, 0.5716, 0.1373, 0.5773, 0.1373, 0.5015, 0.2444, 0.7266, 0.2214, 0.7473, 0.2028, 0.7262, 0.2258, 0.7055, 0.2444, 0.7266, 0.2444, 0.968, 0.2214, 0.9473, 0.2214, 0.7473, 0.2258, 0.9891, 0.2028, 0.9683, 0.2214, 0.9473, 0.2444, 0.968, 0.05675, 0.9891, 0.07975, 0.9683, 0.2028, 0.9683, 0.2258, 0.9891, 0.03816, 0.968, 0.06115, 0.9473, 0.07975, 0.9683, 0.05675, 0.9891, 0.06115, 0.7473, 0.06115, 0.9473, 0.03816, 0.968, 0.03816, 0.7266, 0.05675, 0.7055, 0.07975, 0.7262, 0.06115, 0.7473, 0.03816, 0.7266, 0.2258, 0.7055, 0.2028, 0.7262, 0.07975, 0.7262, 0.05675, 0.7055, 0.45, 0.7042, 0.4787, 0.7042, 0.4787, 0.9907, 0.45, 0.9907, 0.3925, 0.9587, 0.3925, 0.7362, 0.2869, 0.5902, 0.2595, 0.5563, 0.08354, 0.5563, 0.05621, 0.5902, 0.3638, 0.9907, 0.3063, 0.9587, 0.3063, 0.7362, 0.3638, 0.7042, 0.3925, 0.7042, 0.3925, 0.9907, 0.3925, 0.7362, 0.45, 0.7042, 0.4787, 0.7042, 0.4787, 0.9907, 0.45, 0.9907, 0.3925, 0.9587, 0.3925, 0.7362, 0.3925, 0.9587, 0.335, 0.9907, 0.3063, 0.9907, 0.3063, 0.7042, 0.335, 0.7042])
me_untitled_006.materials.append(mat_light)
me_untitled_006.materials.append(mat_emissive)
me_untitled_006.materials.append(mat_emissive5)
me_untitled_006.use_remesh_preserve_volume = False
me_untitled_006.use_remesh_preserve_attributes = False
me_untitled_006.use_mirror_vertex_groups = False
me_untitled_006.update()
me_untitled_006.normals_split_custom_set([tuple(v) for v in zip(*[iter([0.0, -1.0, 0.0, 0.0, -1.0, 0.0, 0.0, -1.0, -9.381e-08, 0.0, -1.0, -9.381e-08, 0.0, -1.0, 0.0, 0.0, -1.0, 0.0, 0.0, -1.0, 0.0, 0.0, -1.0, 0.0, 0.0, -1.0, -9.381e-08, 0.0, -1.0, -9.381e-08, 0.0, -1.0, -2.41e-07, 0.0, -1.0, -2.41e-07, 7.525e-05, -0.7117, -0.7024, -1.835e-05, -0.7117, -0.7024, 0.0, -0.7117, -0.7025, 0.0001246, -0.7117, -0.7025, -0.5392, 4.037e-07, -0.8422, -0.5392, 4.037e-07, -0.8422, -0.5392, 4.037e-07, -0.8422, -0.5392, 4.037e-07, -0.8422, -0.5392, 6.056e-07, 0.8422, -0.5392, 6.056e-07, 0.8422, -0.5392, 6.056e-07, 0.8422, -0.5392, 6.056e-07, 0.8422, 0.0, -1.0, 0.0, 0.0, -1.0, 0.0, 4.428e-05, -1.0, 1.838e-05, -4.794e-05, -1.0, 0.0, -0.00013, -0.7117, 0.7025, -0.0001249, -0.7118, 0.7024, -2.998e-07, -0.7117, 0.7025, -2.998e-07, -0.7117, 0.7025, -0.2947, -0.8374, -0.4603, -0.2947, -0.8374, -0.4603, -0.2947, -0.8374, -0.4603, -0.2947, -0.8374, -0.4603, -0.622, -0.783, 0.0, -0.622, -0.783, 0.0, -0.622, -0.783, 0.0, -0.622, -0.783, 0.0, -0.2947, -0.8374, 0.4603, -0.2947, -0.8374, 0.4603, -0.2945, -0.8376, 0.4602, -0.2945, -0.8376, 0.4601, 0.0, 0.0, -1.0, 0.0, 0.0, -1.0, -5.958e-05, -7.512e-05, -1.0, -7.186e-05, 0.0001246, -1.0, -8.539e-07, 0.0, 1.0, -8.539e-07, 0.0, 1.0, 7.105e-05, -0.0001246, 1.0, 6.135e-05, 0.0001297, 1.0, 1.0, 6.588e-07, 3.686e-08, 1.0, 6.588e-07, 3.686e-08, 1.0, 6.588e-07, 3.686e-08, 1.0, 6.588e-07, 3.686e-08, 0.0, -0.7117, -0.7025, 0.0, -0.7117, -0.7025, -5.134e-05, -0.7118, -0.7024, 1.949e-07, -0.7116, -0.7025, 0.5392, 2.019e-07, -0.8422, 0.5392, 2.019e-07, -0.8422, 0.5392, 2.019e-07, -0.8422, 0.5392, 2.019e-07, -0.8422, 0.5392, 5.714e-07, 0.8422, 0.5392, 5.714e-07, 0.8422, 0.5392, 5.714e-07, 0.8422, 0.5392, 5.714e-07, 0.8422, -9.588e-05, -1.0, -3.553e-11, 3.669e-05, -1.0, -8.858e-05, 9.588e-05, -1.0, -5.515e-08, 8.1e-05, -1.0, 5.13e-05, 0.0, -0.7117, 0.7025, 8.858e-05, -0.7117, 0.7025, -7.397e-11, -0.7116, 0.7025, 0.0, -0.7117, 0.7025, 0.0, 1.0, 6.557e-08, 0.0, 1.0, 6.557e-08, 0.0, 1.0, 6.557e-08, 0.0, 1.0, 6.557e-08, 0.0, 1.0, 6.557e-08, 0.0, 1.0, 6.557e-08, 0.0, 1.0, 6.557e-08, 0.0, 1.0, 6.557e-08, 6.281e-08, -1.497e-14, -1.0, 6.281e-08, -1.497e-14, -1.0, 6.281e-08, -1.497e-14, -1.0, 6.281e-08, -1.497e-14, -1.0, -1.0, 9.881e-07, 0.0, -1.0, 9.881e-07, 0.0, -1.0, 9.881e-07, 0.0, -1.0, 9.881e-07, 0.0, 0.0, 0.0, -1.0, 0.0, 0.0, -1.0, 0.0, 0.0, -1.0, 0.0, 0.0, -1.0, 4.269e-07, 0.0, 1.0, 4.269e-07, 0.0, 1.0, 4.269e-07, 0.0, 1.0, 4.269e-07, 0.0, 1.0, -0.5392, 1.204e-07, -0.8422, -0.5392, 1.204e-07, -0.8422, -0.5392, 1.204e-07, -0.8422, -0.5392, 1.204e-07, -0.8422, 3.052e-07, -1.0, 3.981e-07, 3.052e-07, -1.0, 3.981e-07, 3.052e-07, -1.0, 3.981e-07, 3.052e-07, -1.0, 3.981e-07, 3.052e-07, -1.0, 3.981e-07, 3.052e-07, -1.0, 3.981e-07, 3.052e-07, -1.0, 3.981e-07, 3.052e-07, -1.0, 3.981e-07, -8.374e-08, 1.332e-07, 1.0, -8.374e-08, 1.332e-07, 1.0, -8.374e-08, 1.332e-07, 1.0, -8.374e-08, 1.332e-07, 1.0, 0.0, 1.0, 0.0, 0.0, 1.0, 0.0, 0.0, 1.0, 0.0, 0.0, 1.0, 0.0, 0.0, 1.0, 0.0, 0.0, 1.0, 0.0, 0.0, 1.0, 0.0, 0.0, 1.0, 0.0, -5.211e-08, -5.298e-08, 1.0, -5.211e-08, -5.298e-08, 1.0, -5.211e-08, -5.298e-08, 1.0, -5.211e-08, -5.298e-08, 1.0, 5.211e-08, 5.298e-08, -1.0, 5.211e-08, 5.298e-08, -1.0, 5.211e-08, 5.298e-08, -1.0, 5.211e-08, 5.298e-08, -1.0, 0.5392, 0.0, -0.8422, 0.5392, 0.0, -0.8422, 0.5392, 0.0, -0.8422, 0.5392, 0.0, -0.8422, 1.0, -6.909e-08, 0.0, 1.0, -6.909e-08, 0.0, 1.0, -6.909e-08, 0.0, 1.0, -6.909e-08, 0.0, 0.5392, -1.204e-07, 0.8422, 0.5392, -1.204e-07, 0.8422, 0.5392, -1.204e-07, 0.8422, 0.5392, -1.204e-07, 0.8422, -0.5392, 0.0, 0.8422, -0.5392, 0.0, 0.8422, -0.5392, 0.0, 0.8422, -0.5392, 0.0, 0.8422, -1.0, 6.909e-08, 0.0, -1.0, 6.909e-08, 0.0, -1.0, 6.909e-08, 0.0, -1.0, 6.909e-08, 0.0, 4.175e-08, -0.7117, -0.7025, 4.175e-08, -0.7117, -0.7025, 4.175e-08, -0.7117, -0.7025, 4.175e-08, -0.7117, -0.7025, 0.2947, -0.8374, 0.4603, 0.2947, -0.8374, 0.4603, 0.2947, -0.8374, 0.4603, 0.2947, -0.8374, 0.4603, 0.2947, -0.8374, -0.4603, 0.2947, -0.8374, -0.4603, 0.2947, -0.8374, -0.4603, 0.2947, -0.8374, -0.4603, -2.088e-08, -0.7117, 0.7025, -2.088e-08, -0.7117, 0.7025, -2.088e-08, -0.7117, 0.7025, -2.088e-08, -0.7117, 0.7025, -0.2947, -0.8374, -0.4603, -0.2947, -0.8374, -0.4603, -0.2947, -0.8374, -0.4603, -0.2947, -0.8374, -0.4603, 1.318e-07, -0.7117, -0.7025, 1.318e-07, -0.7117, -0.7025, 1.318e-07, -0.7117, -0.7025, 1.318e-07, -0.7117, -0.7025, 0.2947, -0.8374, -0.4603, 0.2947, -0.8374, -0.4603, 0.2947, -0.8374, -0.4603, 0.2947, -0.8374, -0.4603, 0.622, -0.783, -4.889e-07, 0.622, -0.783, -4.889e-07, 0.622, -0.783, -4.889e-07, 0.622, -0.783, -4.889e-07, 0.2947, -0.8374, 0.4603, 0.2947, -0.8374, 0.4603, 0.2947, -0.8374, 0.4603, 0.2947, -0.8374, 0.4603, 6.634e-08, -0.7117, 0.7025, 6.634e-08, -0.7117, 0.7025, 6.634e-08, -0.7117, 0.7025, 6.634e-08, -0.7117, 0.7025, -0.2947, -0.8374, 0.4603, -0.2947, -0.8374, 0.4603, -0.2947, -0.8374, 0.4603, -0.2947, -0.8374, 0.4603, -0.622, -0.783, 0.0, -0.622, -0.783, 0.0, -0.622, -0.783, 0.0, -0.622, -0.783, 0.0, 1.0, -0.001187, 0.0002943, 1.0, -0.001187, 0.0002943, 1.0, -0.001187, 0.0002943, 1.0, -0.001255, 0.0002261, 1.0, -0.001259, 0.0002301, 1.0, -0.001187, 0.0002943, 0.622, -0.783, 0.0, 0.622, -0.783, 0.0, 0.622, -0.783, 0.0, 0.622, -0.783, 0.0, -1.0, 0.001188, -0.0002943, -1.0, 0.001188, -0.0001984, -1.0, 0.001282, -0.0002751, -1.0, 0.001188, -0.0002943, -1.0, 0.001188, -0.0002943, -1.0, 0.001188, -0.0002943, 1.0, 0.001179, -0.0003413, 1.0, 0.001258, -0.0003597, 1.0, 0.001188, -0.0002943, 1.0, 0.001188, -0.0002943, 1.0, 0.001057, -0.0003528, 1.0, 0.001188, -0.0003422, -1.0, -0.001187, 0.0002943, -1.0, -0.001201, 0.0004376, -1.0, -0.001187, 0.0002943, -1.0, -0.001187, 0.0002943, -1.0, -0.001312, 0.0002225, -1.0, -0.001187, 0.0002943])] * 3)])
me_untitled_000 = bpy.data.meshes.new('Untitled.000')
me_untitled_000.from_pydata([(-0.2314, 1.199, 0.03575), (-0.2314, 1.247, 0.03575), (-0.2314, 1.247, -0.03575), (-0.2314, 1.199, -0.03575), (-0.2399, 1.199, 0.03575), (-0.2399, 1.247, 0.03575), (-0.2399, 1.247, -0.03575), (-0.2399, 1.199, -0.03575), (0.2314, 1.247, 0.03575), (0.2314, 1.247, -0.03575), (0.2314, 1.199, 0.03575), (0.2314, 1.199, -0.03575), (0.2399, 1.247, 0.03575), (0.2399, 1.247, -0.03575), (0.2399, 1.199, -0.03575), (0.2399, 1.199, 0.03575)], [], [(1, 2, 6, 5), (2, 3, 7, 6), (14, 13, 12, 15), (11, 14, 15, 10), (8, 12, 13, 9), (10, 15, 12, 8), (9, 13, 14, 11), (7, 4, 5, 6), (3, 0, 4, 7), (0, 1, 5, 4)])
me_untitled_000.polygons.foreach_set('material_index', [0, 0, 2, 0, 0, 0, 0, 2, 0, 0])
_uv = me_untitled_000.uv_layers.new(name='UVChannel_1')
_uv.uv.foreach_set('vector', [0.1357, 0.862, 0.1357, 0.9534, 0.1129, 0.9534, 0.1129, 0.862, 0.1585, 0.862, 0.1585, 0.9232, 0.1357, 0.9232, 0.1357, 0.862, 0.6035, 0.5542, 0.6035, 0.7889, 0.9542, 0.7889, 0.9542, 0.5542, 0.09005, 0.9534, 0.1129, 0.9534, 0.1129, 0.862, 0.09005, 0.862, 0.1357, 0.862, 0.1129, 0.862, 0.1129, 0.9534, 0.1357, 0.9534, 0.1814, 0.862, 0.1585, 0.862, 0.1585, 0.9232, 0.1814, 0.9232, 0.1585, 0.862, 0.1357, 0.862, 0.1357, 0.9232, 0.1585, 0.9232, 0.6035, 0.5542, 0.9542, 0.5542, 0.9542, 0.7889, 0.6035, 0.7889, 0.09005, 0.9534, 0.09005, 0.862, 0.1129, 0.862, 0.1129, 0.9534, 0.1814, 0.862, 0.1814, 0.9232, 0.1585, 0.9232, 0.1585, 0.862])
me_untitled_000.materials.append(mat_light)
me_untitled_000.materials.append(mat_emissive)
me_untitled_000.materials.append(mat_emissive5)
me_untitled_000.use_remesh_preserve_volume = False
me_untitled_000.use_remesh_preserve_attributes = False
me_untitled_000.use_mirror_vertex_groups = False
me_untitled_000.update()
me_untitled_000.normals_split_custom_set([tuple(v) for v in zip(*[iter([0.0, 1.0, 0.0, 0.0, 1.0, 0.0, 0.0, 1.0, 0.0, 0.0, 1.0, 0.0, 0.0, 1.556e-07, -1.0, 0.0, 1.556e-07, -1.0, 0.0, 1.556e-07, -1.0, 0.0, 1.556e-07, -1.0, 1.0, 5.22e-07, 0.0, 1.0, 5.22e-07, 0.0, 1.0, 5.22e-07, 0.0, 1.0, 5.22e-07, 0.0, 0.0, -1.0, 0.0, 0.0, -1.0, 0.0, 0.0, -1.0, 0.0, 0.0, -1.0, 0.0, 0.0, 1.0, 0.0, 0.0, 1.0, 0.0, 0.0, 1.0, 0.0, 0.0, 1.0, 0.0, 0.0, -1.556e-07, 1.0, 0.0, -1.556e-07, 1.0, 0.0, -1.556e-07, 1.0, 0.0, -1.556e-07, 1.0, 0.0, 1.556e-07, -1.0, 0.0, 1.556e-07, -1.0, 0.0, 1.556e-07, -1.0, 0.0, 1.556e-07, -1.0, -1.0, 5.441e-07, 0.0, -1.0, 5.441e-07, 0.0, -1.0, 5.441e-07, 0.0, -1.0, 5.441e-07, 0.0, 0.0, -1.0, 0.0, 0.0, -1.0, 0.0, 0.0, -1.0, 0.0, 0.0, -1.0, 0.0, 0.0, -1.556e-07, 1.0, 0.0, -1.556e-07, 1.0, 0.0, -1.556e-07, 1.0, 0.0, -1.556e-07, 1.0])] * 3)])

# ---- objects
ob_light = bpy.data.objects.new('Light', me_untitled_006)
ob_detector_terminal_1 = bpy.data.objects.new('detector_terminal_1', None)
ob_light01 = bpy.data.objects.new('LIGHT01', None)
ob_terminal_section_1 = bpy.data.objects.new('terminal_section_1', me_untitled_000)

# ---- transforms, parenting, visibility, modifiers, constraints
ob_light.location = (0.0, 0.0, 0.0)
ob_light.color = (0.8, 0.8, 0.8, 1.0)
ob_light.lineart.crease_threshold = 0.0
ob_detector_terminal_1.parent = ob_light
ob_detector_terminal_1.location = (0.0, 1.199, 0.0)
ob_detector_terminal_1.rotation_euler = (0.0, -0.0, 3.142)
ob_detector_terminal_1.scale = (0.4995, 0.1184, 0.2941)
ob_detector_terminal_1.empty_display_type = 'CUBE'
ob_detector_terminal_1.empty_display_size = 0.5
ob_detector_terminal_1.empty_image_offset = (0.0, 0.0)
ob_detector_terminal_1.lineart.crease_threshold = 0.0
ob_light01.parent = ob_light
ob_light01.location = (9.235e-08, 1.16, 0.0)
ob_light01.rotation_euler = (0.0, -0.0, 3.142)
ob_light01.scale = (0.1051, 0.1051, 0.1051)
ob_light01.empty_display_size = 1.25
ob_light01.empty_image_offset = (0.0, 0.0)
ob_light01.lineart.crease_threshold = 0.0
ob_terminal_section_1.parent = ob_light
ob_terminal_section_1.location = (0.0, 0.0, 0.0)
ob_terminal_section_1.color = (0.8, 0.8, 0.8, 1.0)
ob_terminal_section_1.lineart.crease_threshold = 0.0

# ---- collection membership
col_collection_1.objects.link(ob_light)
col_collection_1.objects.link(ob_detector_terminal_1)
col_collection_1.objects.link(ob_light01)
col_collection_1.objects.link(ob_terminal_section_1)

# ---- scene / render settings (as saved in the file)
scene.frame_start = 1; scene.frame_end = 250; scene.frame_set(1)
scene.render.engine = 'CYCLES'
scene.render.resolution_percentage = 50
scene.render.fps = 30
scene.render.dither_intensity = 0.0
scene.cycles.use_denoising = False
scene.cycles.samples = 10
scene.cycles.sampling_pattern = 'TABULATED_SOBOL'
scene.cycles.light_sampling_threshold = 0.0
scene.cycles.use_adaptive_sampling = False
scene.cycles.use_light_tree = False
scene.cycles.blur_glossy = 0.0
scene.cycles.pixel_filter_type = 'GAUSSIAN'
scene.cycles.sample_clamp_indirect = 0.0
scene.view_settings.view_transform = 'Standard'
bpy.context.view_layer.update()

# ---- added for rendering (the .blend has no active camera and no usable light): camera, sun + grey world if the file has none
cam_auto = bpy.data.cameras.new('AutoCamera')
cam_auto.lens = 50.0
cam_auto.sensor_width = 36.0
cam_auto.clip_end = 1000.0
ob_auto_camera = bpy.data.objects.new('AutoCamera', cam_auto)
scene.collection.objects.link(ob_auto_camera)
ob_auto_camera.location = (0.609365, 0.611787, 0.487492)
ob_auto_camera.rotation_euler = (1.09748, -7.21219e-08, 0.694738)
scene.camera = ob_auto_camera
light_auto_sun = bpy.data.lights.new('AutoSun', 'SUN')
light_auto_sun.energy = 3.0
light_auto_sun.angle = 0.0523599
ob_auto_sun = bpy.data.objects.new('AutoSun', light_auto_sun)
scene.collection.objects.link(ob_auto_sun)
ob_auto_sun.rotation_euler = (0.872665, 0.174533, 0.523599)
if scene.world is None:
    world_auto = bpy.data.worlds.new('AutoWorld')
    world_auto.color = (0.3, 0.3, 0.3)
    scene.world = world_auto
bpy.context.view_layer.update()
